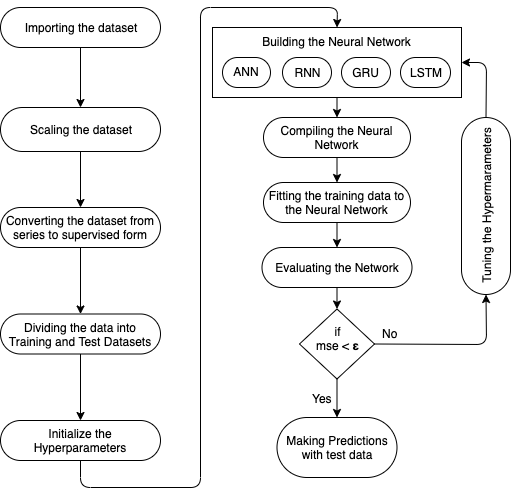

The diagram above was exported from draw.io. Its source (the exported page's mxGraphModel, read from the mxfile embedded in the PNG):
<mxGraphModel dx="772" dy="415" grid="1" gridSize="10" guides="1" tooltips="1" connect="1" arrows="1" fold="1" page="1" pageScale="1" pageWidth="850" pageHeight="1100" math="0" shadow="0">
  <root>
    <mxCell id="0" />
    <mxCell id="1" parent="0" />
    <mxCell id="OZztlmx9C9_q5Oe2YFMl-14" value="Building the Neural Network" style="rounded=1;whiteSpace=wrap;html=1;align=center;verticalAlign=top;arcSize=0;" parent="1" vertex="1">
      <mxGeometry x="362" y="80" width="249" height="70" as="geometry" />
    </mxCell>
    <mxCell id="OZztlmx9C9_q5Oe2YFMl-1" value="Importing the dataset" style="rounded=1;whiteSpace=wrap;html=1;arcSize=50;" parent="1" vertex="1">
      <mxGeometry x="150" y="60" width="160" height="40" as="geometry" />
    </mxCell>
    <mxCell id="OZztlmx9C9_q5Oe2YFMl-2" value="Scaling the dataset" style="rounded=1;whiteSpace=wrap;html=1;arcSize=50;" parent="1" vertex="1">
      <mxGeometry x="150" y="160" width="160" height="44" as="geometry" />
    </mxCell>
    <mxCell id="OZztlmx9C9_q5Oe2YFMl-3" value="Converting the dataset from series to supervised form" style="rounded=1;whiteSpace=wrap;html=1;arcSize=50;" parent="1" vertex="1">
      <mxGeometry x="150" y="260" width="160" height="40" as="geometry" />
    </mxCell>
    <mxCell id="OZztlmx9C9_q5Oe2YFMl-4" value="Initialize the Hyperparameters" style="rounded=1;whiteSpace=wrap;html=1;arcSize=50;" parent="1" vertex="1">
      <mxGeometry x="150" y="473" width="160" height="40" as="geometry" />
    </mxCell>
    <mxCell id="OZztlmx9C9_q5Oe2YFMl-5" value="" style="endArrow=classic;html=1;exitX=0.5;exitY=1;exitDx=0;exitDy=0;entryX=0.5;entryY=0;entryDx=0;entryDy=0;" parent="1" source="OZztlmx9C9_q5Oe2YFMl-1" target="OZztlmx9C9_q5Oe2YFMl-2" edge="1">
      <mxGeometry width="50" height="50" relative="1" as="geometry">
        <mxPoint x="120" y="320" as="sourcePoint" />
        <mxPoint x="100" y="560" as="targetPoint" />
      </mxGeometry>
    </mxCell>
    <mxCell id="OZztlmx9C9_q5Oe2YFMl-6" value="" style="endArrow=classic;html=1;exitX=0.5;exitY=1;exitDx=0;exitDy=0;entryX=0.5;entryY=0;entryDx=0;entryDy=0;" parent="1" source="OZztlmx9C9_q5Oe2YFMl-2" target="OZztlmx9C9_q5Oe2YFMl-3" edge="1">
      <mxGeometry width="50" height="50" relative="1" as="geometry">
        <mxPoint x="120" y="280" as="sourcePoint" />
        <mxPoint x="170" y="230" as="targetPoint" />
      </mxGeometry>
    </mxCell>
    <mxCell id="OZztlmx9C9_q5Oe2YFMl-10" value="" style="endArrow=classic;html=1;exitX=0.5;exitY=1;exitDx=0;exitDy=0;entryX=0.5;entryY=0;entryDx=0;entryDy=0;" parent="1" source="OZztlmx9C9_q5Oe2YFMl-3" target="OZztlmx9C9_q5Oe2YFMl-18" edge="1">
      <mxGeometry width="50" height="50" relative="1" as="geometry">
        <mxPoint x="300" y="370" as="sourcePoint" />
        <mxPoint x="350" y="320" as="targetPoint" />
      </mxGeometry>
    </mxCell>
    <mxCell id="OZztlmx9C9_q5Oe2YFMl-13" value="ANN" style="rounded=1;whiteSpace=wrap;html=1;verticalAlign=top;arcSize=50;" parent="1" vertex="1">
      <mxGeometry x="372" y="110" width="48" height="30" as="geometry" />
    </mxCell>
    <mxCell id="OZztlmx9C9_q5Oe2YFMl-15" value="RNN" style="rounded=1;whiteSpace=wrap;html=1;align=center;arcSize=50;" parent="1" vertex="1">
      <mxGeometry x="432" y="110" width="49" height="30" as="geometry" />
    </mxCell>
    <mxCell id="OZztlmx9C9_q5Oe2YFMl-16" value="LSTM" style="rounded=1;whiteSpace=wrap;html=1;align=center;arcSize=50;" parent="1" vertex="1">
      <mxGeometry x="550" y="110" width="50" height="30" as="geometry" />
    </mxCell>
    <mxCell id="OZztlmx9C9_q5Oe2YFMl-17" value="GRU" style="rounded=1;whiteSpace=wrap;html=1;align=center;arcSize=50;" parent="1" vertex="1">
      <mxGeometry x="491" y="110" width="49" height="30" as="geometry" />
    </mxCell>
    <mxCell id="OZztlmx9C9_q5Oe2YFMl-18" value="Dividing the data into Training and Test Datasets" style="rounded=1;whiteSpace=wrap;html=1;align=center;arcSize=50;" parent="1" vertex="1">
      <mxGeometry x="150" y="366.5" width="160" height="40" as="geometry" />
    </mxCell>
    <mxCell id="OZztlmx9C9_q5Oe2YFMl-19" value="" style="endArrow=classic;html=1;exitX=0.5;exitY=1;exitDx=0;exitDy=0;entryX=0.5;entryY=0;entryDx=0;entryDy=0;" parent="1" source="OZztlmx9C9_q5Oe2YFMl-18" target="OZztlmx9C9_q5Oe2YFMl-4" edge="1">
      <mxGeometry width="50" height="50" relative="1" as="geometry">
        <mxPoint x="240" y="430" as="sourcePoint" />
        <mxPoint x="290" y="380" as="targetPoint" />
        <Array as="points" />
      </mxGeometry>
    </mxCell>
    <mxCell id="OZztlmx9C9_q5Oe2YFMl-20" value="Fitting the training data to the Neural Network" style="rounded=1;whiteSpace=wrap;html=1;align=center;arcSize=50;" parent="1" vertex="1">
      <mxGeometry x="413" y="235" width="147" height="40" as="geometry" />
    </mxCell>
    <mxCell id="OZztlmx9C9_q5Oe2YFMl-21" value="" style="endArrow=classic;html=1;exitX=0.5;exitY=1;exitDx=0;exitDy=0;entryX=0.5;entryY=0;entryDx=0;entryDy=0;" parent="1" source="OZztlmx9C9_q5Oe2YFMl-4" target="OZztlmx9C9_q5Oe2YFMl-14" edge="1">
      <mxGeometry width="50" height="50" relative="1" as="geometry">
        <mxPoint x="80" y="510" as="sourcePoint" />
        <mxPoint x="320" y="140" as="targetPoint" />
        <Array as="points">
          <mxPoint x="230" y="540" />
          <mxPoint x="350" y="540" />
          <mxPoint x="350" y="60" />
          <mxPoint x="487" y="60" />
        </Array>
      </mxGeometry>
    </mxCell>
    <mxCell id="OZztlmx9C9_q5Oe2YFMl-22" value="Compiling the Neural Network" style="rounded=1;whiteSpace=wrap;html=1;align=center;arcSize=50;" parent="1" vertex="1">
      <mxGeometry x="413" y="170" width="147" height="40" as="geometry" />
    </mxCell>
    <mxCell id="OZztlmx9C9_q5Oe2YFMl-24" value="Evaluating the Network" style="rounded=1;whiteSpace=wrap;html=1;align=center;arcSize=50;" parent="1" vertex="1">
      <mxGeometry x="411.5" y="300" width="150" height="40" as="geometry" />
    </mxCell>
    <mxCell id="OZztlmx9C9_q5Oe2YFMl-25" value="if&lt;br&gt;mse &amp;lt;&amp;nbsp;&lt;span style=&quot;text-align: justify&quot;&gt;&lt;b&gt;ε&lt;/b&gt;&lt;/span&gt;&lt;br&gt;&lt;p class=&quot;MsoNormal&quot; style=&quot;text-align: justify&quot;&gt;&lt;/p&gt;" style="rhombus;whiteSpace=wrap;html=1;align=center;" parent="1" vertex="1">
      <mxGeometry x="449" y="361.5" width="75" height="70" as="geometry" />
    </mxCell>
    <mxCell id="OZztlmx9C9_q5Oe2YFMl-27" value="" style="endArrow=classic;html=1;exitX=0.5;exitY=1;exitDx=0;exitDy=0;" parent="1" source="OZztlmx9C9_q5Oe2YFMl-14" target="OZztlmx9C9_q5Oe2YFMl-22" edge="1">
      <mxGeometry width="50" height="50" relative="1" as="geometry">
        <mxPoint x="196" y="540" as="sourcePoint" />
        <mxPoint x="350" y="430" as="targetPoint" />
      </mxGeometry>
    </mxCell>
    <mxCell id="OZztlmx9C9_q5Oe2YFMl-28" value="" style="endArrow=classic;html=1;exitX=0.5;exitY=1;exitDx=0;exitDy=0;entryX=0.5;entryY=0;entryDx=0;entryDy=0;" parent="1" source="OZztlmx9C9_q5Oe2YFMl-22" target="OZztlmx9C9_q5Oe2YFMl-20" edge="1">
      <mxGeometry width="50" height="50" relative="1" as="geometry">
        <mxPoint x="485" y="250" as="sourcePoint" />
        <mxPoint x="486" y="270" as="targetPoint" />
      </mxGeometry>
    </mxCell>
    <mxCell id="OZztlmx9C9_q5Oe2YFMl-30" value="" style="endArrow=classic;html=1;exitX=0.5;exitY=1;exitDx=0;exitDy=0;entryX=0.5;entryY=0;entryDx=0;entryDy=0;" parent="1" source="OZztlmx9C9_q5Oe2YFMl-20" target="OZztlmx9C9_q5Oe2YFMl-24" edge="1">
      <mxGeometry width="50" height="50" relative="1" as="geometry">
        <mxPoint x="710" y="350" as="sourcePoint" />
        <mxPoint x="760" y="300" as="targetPoint" />
      </mxGeometry>
    </mxCell>
    <mxCell id="OZztlmx9C9_q5Oe2YFMl-31" value="" style="endArrow=classic;html=1;exitX=0.5;exitY=1;exitDx=0;exitDy=0;" parent="1" source="OZztlmx9C9_q5Oe2YFMl-24" target="OZztlmx9C9_q5Oe2YFMl-25" edge="1">
      <mxGeometry width="50" height="50" relative="1" as="geometry">
        <mxPoint x="80" y="530" as="sourcePoint" />
        <mxPoint x="130" y="480" as="targetPoint" />
      </mxGeometry>
    </mxCell>
    <mxCell id="OZztlmx9C9_q5Oe2YFMl-32" value="Making Predictions with test data" style="rounded=1;whiteSpace=wrap;html=1;align=center;arcSize=50;" parent="1" vertex="1">
      <mxGeometry x="426.5" y="470" width="120" height="60" as="geometry" />
    </mxCell>
    <mxCell id="OZztlmx9C9_q5Oe2YFMl-33" value="Tuning the Hypermarameters" style="rounded=1;whiteSpace=wrap;html=1;align=center;arcSize=50;horizontal=0;" parent="1" vertex="1">
      <mxGeometry x="611" y="170" width="49" height="177" as="geometry" />
    </mxCell>
    <mxCell id="OZztlmx9C9_q5Oe2YFMl-34" value="" style="endArrow=classic;html=1;exitX=0.5;exitY=1;exitDx=0;exitDy=0;entryX=0.5;entryY=0;entryDx=0;entryDy=0;" parent="1" source="OZztlmx9C9_q5Oe2YFMl-25" target="OZztlmx9C9_q5Oe2YFMl-32" edge="1">
      <mxGeometry width="50" height="50" relative="1" as="geometry">
        <mxPoint x="80" y="710" as="sourcePoint" />
        <mxPoint x="130" y="660" as="targetPoint" />
      </mxGeometry>
    </mxCell>
    <mxCell id="OZztlmx9C9_q5Oe2YFMl-39" value="Yes" style="text;html=1;resizable=0;points=[];autosize=1;align=left;verticalAlign=top;spacingTop=-4;" parent="1" vertex="1">
      <mxGeometry x="460" y="441.5" width="40" height="20" as="geometry" />
    </mxCell>
    <mxCell id="OZztlmx9C9_q5Oe2YFMl-40" value="No" style="text;html=1;resizable=0;points=[];autosize=1;align=left;verticalAlign=top;spacingTop=-4;rotation=0;direction=south;" parent="1" vertex="1">
      <mxGeometry x="530" y="376.5" width="20" height="30" as="geometry" />
    </mxCell>
    <mxCell id="OZztlmx9C9_q5Oe2YFMl-45" value="" style="endArrow=classic;html=1;exitX=0.5;exitY=0;exitDx=0;exitDy=0;entryX=1;entryY=0.5;entryDx=0;entryDy=0;" parent="1" source="OZztlmx9C9_q5Oe2YFMl-33" target="OZztlmx9C9_q5Oe2YFMl-14" edge="1">
      <mxGeometry width="50" height="50" relative="1" as="geometry">
        <mxPoint x="150" y="620" as="sourcePoint" />
        <mxPoint x="636" y="120" as="targetPoint" />
        <Array as="points">
          <mxPoint x="636" y="115" />
        </Array>
      </mxGeometry>
    </mxCell>
    <mxCell id="OZztlmx9C9_q5Oe2YFMl-46" value="" style="endArrow=classic;html=1;exitX=1;exitY=0.5;exitDx=0;exitDy=0;entryX=0.5;entryY=1;entryDx=0;entryDy=0;" parent="1" source="OZztlmx9C9_q5Oe2YFMl-25" target="OZztlmx9C9_q5Oe2YFMl-33" edge="1">
      <mxGeometry width="50" height="50" relative="1" as="geometry">
        <mxPoint x="150" y="620" as="sourcePoint" />
        <mxPoint x="200" y="570" as="targetPoint" />
        <Array as="points">
          <mxPoint x="636" y="397" />
        </Array>
      </mxGeometry>
    </mxCell>
  </root>
</mxGraphModel>